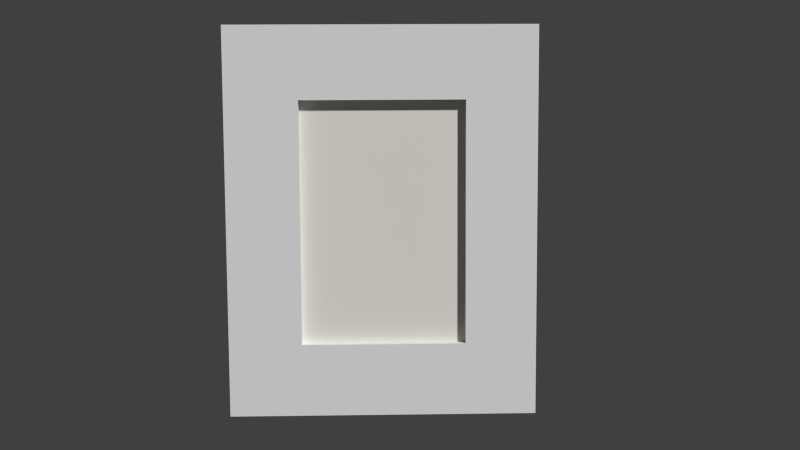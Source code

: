 # Source: back_hall_photo05.blend  (saved by Blender 2.93.21; exported with 4.5.12 LTS)
import bpy
from mathutils import Matrix  # noqa: F401  (used for matrix-valued properties, if any)

bpy.ops.wm.read_factory_settings(use_empty=True)
scene = bpy.context.scene
scene.name = 'Scene'

# ---- collections
col_collection_1 = bpy.data.collections.new('Collection 1'); scene.collection.children.link(col_collection_1)
col_collection_5 = bpy.data.collections.new('Collection 5'); scene.collection.children.link(col_collection_5)
col_collection_11 = bpy.data.collections.new('Collection 11'); scene.collection.children.link(col_collection_11)
col_collection_20 = bpy.data.collections.new('Collection 20'); scene.collection.children.link(col_collection_20)

# ---- materials (node trees are filled in below, after node groups)
mat_painting_paper_backing01 = bpy.data.materials.new('painting_paper_backing01')
mat_painting_paper_backing01.alpha_threshold = 0.0
mat_painting_paper_backing01.use_transparent_shadow = False
mat_painting_paper_backing01.roughness = 0.5
mat_painting_paper_backing01.specular_intensity = 0.0
mat_back_hall_painting03 = bpy.data.materials.new('back_hall_painting03')
mat_back_hall_painting03.alpha_threshold = 0.0
mat_back_hall_painting03.use_transparent_shadow = False
mat_back_hall_painting03.diffuse_color = (0.8, 0.7795, 0.7199, 1.0)
mat_back_hall_painting03.roughness = 0.5
mat_back_hall_painting03.specular_intensity = 0.0
mat_painting_frame01 = bpy.data.materials.new('painting_frame01')
mat_painting_frame01.alpha_threshold = 0.0
mat_painting_frame01.use_transparent_shadow = False
mat_painting_frame01.roughness = 0.5
mat_painting_frame01.specular_intensity = 0.0
mat_painting_frame01.line_color = (0.0, 0.0, 0.0, 1.0)

# ---- material node trees

# ---- world
world_world = bpy.data.worlds.new('World'); scene.world = world_world
world_world.color = (0.05088, 0.05088, 0.05088)
world_world.use_sun_shadow = False
world_world.sun_shadow_jitter_overblur = 0.0
world_world.cycles.sampling_method = 'MANUAL'
world_world.cycles.sample_map_resolution = 256

# ---- cameras
cam_camera = bpy.data.cameras.new('Camera')
cam_camera.clip_end = 100.0
cam_camera.lens = 35.0
cam_camera.sensor_width = 32.0
cam_camera.sensor_height = 18.0
cam_camera.ortho_scale = 7.314
cam_camera.dof.focus_distance = 0.0
cam_camera.dof.aperture_fstop = 128.0

# ---- meshes
me_plane_000 = bpy.data.meshes.new('Plane.000')
me_plane_000.from_pydata([(0.6415, -0.0002226, -1.5), (0.6415, -0.0002225, 0.129), (-0.6368, -0.0002228, -1.5), (-0.6368, -0.0002227, 0.129)], [], [(0, 1, 3, 2)])
_uv = me_plane_000.uv_layers.new(name='UVMap')
_uv.uv.foreach_set('vector', [0.04708, 0.04731, 0.9482, 0.04731, 0.9482, 0.9527, 0.04708, 0.9527])
me_plane_000.materials.append(mat_painting_paper_backing01)
me_plane_000.use_remesh_preserve_volume = False
me_plane_000.use_remesh_preserve_attributes = False
me_plane_000.use_mirror_vertex_groups = False
me_plane_000.update()
me_plane = bpy.data.meshes.new('Plane')
me_plane.from_pydata([(-0.3623, -1.201, -4.996e-08), (0.3623, -1.201, -4.996e-08), (-0.3623, -0.1496, -5.199e-08), (0.3623, -0.1496, -5.199e-08)], [], [(0, 1, 3, 2)])
_uv = me_plane.uv_layers.new(name='UVMap')
_uv.uv.foreach_set('vector', [0.05952, 0.2231, 0.9405, 0.2231, 0.9405, 0.9495, 0.05952, 0.9495])
me_plane.materials.append(mat_back_hall_painting03)
me_plane.use_remesh_preserve_volume = False
me_plane.use_remesh_preserve_attributes = False
me_plane.use_mirror_vertex_groups = False
me_plane.update()
me_plane_005 = bpy.data.meshes.new('Plane.005')
me_plane_005.from_pydata([(-0.6546, 0.02324, -0.001032), (-0.6546, 0.02324, -1.647), (0.6525, 0.02324, -0.001031), (0.6525, 0.02324, -1.647), (0.3515, 0.02324, -0.001031), (-0.3453, 0.02324, -0.001031), (-0.3453, 0.02324, -1.647), (0.3515, 0.02324, -1.647), (-0.6546, 0.02324, -0.3087), (-0.6546, 0.02324, -1.339), (0.6525, 0.02324, -1.339), (0.6525, 0.02324, -0.3087), (-0.3453, 0.02324, -1.339), (-0.3453, 0.02324, -0.3087), (0.3515, 0.02324, -1.339), (0.3515, 0.02324, -0.3087), (-0.6546, -0.06971, -0.001032), (-0.6546, -0.06971, -1.647), (0.6525, -0.06971, -0.001031), (0.6525, -0.06971, -1.647), (0.3515, -0.06971, -0.001031), (-0.3453, -0.06971, -0.001032), (-0.3453, -0.06971, -1.647), (0.3515, -0.06971, -1.647), (-0.6546, -0.06971, -0.3087), (-0.6546, -0.06971, -1.339), (0.6525, -0.06971, -1.339), (0.6525, -0.06971, -0.3087), (-0.3453, -0.06971, -1.339), (-0.3453, -0.06971, -0.3087), (0.3515, -0.06971, -1.339), (0.3515, -0.06971, -0.3087)], [], [(14, 10, 3, 7), (9, 12, 6, 1), (12, 14, 7, 6), (4, 2, 11, 15), (15, 11, 10, 14), (0, 5, 13, 8), (8, 13, 12, 9), (5, 4, 15, 13), (30, 23, 19, 26), (25, 17, 22, 28), (28, 22, 23, 30), (20, 31, 27, 18), (31, 30, 26, 27), (16, 24, 29, 21), (24, 25, 28, 29), (21, 29, 31, 20), (6, 7, 23, 22), (4, 5, 21, 20), (11, 2, 18, 27), (9, 1, 17, 25), (3, 10, 26, 19), (14, 12, 28, 30), (0, 8, 24, 16), (1, 6, 22, 17), (15, 14, 30, 31), (2, 4, 20, 18), (12, 13, 29, 28), (7, 3, 19, 23), (10, 11, 27, 26), (5, 0, 16, 21), (8, 9, 25, 24), (13, 15, 31, 29)])
_uv = me_plane_005.uv_layers.new(name='UVMap')
_uv.uv.foreach_set('vector', [0.7658, 0.8183, 0.9953, 0.8183, 0.9953, 1.006, 0.7658, 1.006, -0.001345, 0.8183, 0.2345, 0.8183, 0.2345, 1.006, -0.001346, 1.006, 0.2345, 0.8183, 0.7658, 0.8183, 0.7658, 1.006, 0.2345, 1.006, 0.7658, 0.002863, 0.9953, 0.002863, 0.9953, 0.1903, 0.7658, 0.1903, 0.7658, 0.1903, 0.9953, 0.1903, 0.9953, 0.8183, 0.7658, 0.8183, -0.001345, 0.002863, 0.2345, 0.002863, 0.2345, 0.1903, -0.001345, 0.1903, -0.001345, 0.1903, 0.2345, 0.1903, 0.2345, 0.8183, -0.001345, 0.8183, 0.2345, 0.002863, 0.7658, 0.002863, 0.7658, 0.1903, 0.2345, 0.1903, 0.2272, 0.8183, 0.2272, 1.006, -0.002298, 1.006, -0.002297, 0.8183, 0.9943, 0.8183, 0.9943, 1.006, 0.7584, 1.006, 0.7584, 0.8183, 0.7584, 0.8183, 0.7584, 1.006, 0.2272, 1.006, 0.2272, 0.8183, 0.2272, 0.002863, 0.2272, 0.1903, -0.002298, 0.1903, -0.002298, 0.002863, 0.2272, 0.1903, 0.2272, 0.8183, -0.002297, 0.8183, -0.002298, 0.1903, 0.9943, 0.002863, 0.9943, 0.1903, 0.7584, 0.1903, 0.7584, 0.002863, 0.9943, 0.1903, 0.9943, 0.8183, 0.7584, 0.8183, 0.7584, 0.1903, 0.7584, 0.002863, 0.7584, 0.1903, 0.2272, 0.1903, 0.2272, 0.002863, 0.9661, 0.2862, 0.9661, 0.11, 0.9932, 0.11, 0.9932, 0.2862, 0.9661, 0.6188, 0.9661, 0.4426, 0.9932, 0.4426, 0.9932, 0.6188, 0.795, 0.5508, 0.795, 0.6286, 0.7679, 0.6286, 0.7679, 0.5508, 0.8234, 0.007997, 0.9204, 0.007997, 0.9204, 0.02974, 0.8234, 0.02974, 0.795, 0.2124, 0.795, 0.2902, 0.7679, 0.2902, 0.7679, 0.2124, 0.03317, 0.4281, 0.03317, 0.2331, 0.06316, 0.2331, 0.06316, 0.4281, 0.4016, 0.007997, 0.4986, 0.007997, 0.4986, 0.02974, 0.4016, 0.02974, 0.9661, 0.3644, 0.9661, 0.2862, 0.9932, 0.2862, 0.9932, 0.3644, 0.002636, 0.8207, 0.002636, 0.5323, 0.03263, 0.5323, 0.03263, 0.8207, 0.9661, 0.695, 0.9661, 0.6188, 0.9932, 0.6188, 0.9932, 0.695, 0.03317, 0.2331, 0.03317, 0.5215, 0.003176, 0.5215, 0.003176, 0.2331, 0.9661, 0.11, 0.9661, 0.03383, 0.9932, 0.03383, 0.9932, 0.11, 0.795, 0.2902, 0.795, 0.5508, 0.7679, 0.5508, 0.7679, 0.2902, 0.9661, 0.4426, 0.9661, 0.3644, 0.9932, 0.3644, 0.9932, 0.4426, 0.4986, 0.007997, 0.8234, 0.007997, 0.8234, 0.02974, 0.4986, 0.02974, 0.2001, 0.6224, 0.2001, 0.4274, 0.2301, 0.4274, 0.2301, 0.6224])
me_plane_005.materials.append(mat_painting_frame01)
me_plane_005.use_remesh_preserve_volume = False
me_plane_005.use_remesh_preserve_attributes = False
me_plane_005.use_mirror_vertex_groups = False
me_plane_005.update()
arm_back_hall_painting03_armature = bpy.data.armatures.new('back_hall_painting03_armature')  # bones are not reproduced

# ---- objects
ob_paper_backing = bpy.data.objects.new('paper_backing', me_plane_000)
ob_canvas = bpy.data.objects.new('canvas', me_plane)
ob_frame = bpy.data.objects.new('frame', me_plane_005)
ob_back_hall_painting03_armature = bpy.data.objects.new('back_hall_painting03_armature', arm_back_hall_painting03_armature)
ob_camera = bpy.data.objects.new('Camera', cam_camera)

# ---- transforms, parenting, visibility, modifiers, constraints
ob_paper_backing.parent = ob_back_hall_painting03_armature
ob_paper_backing.location = (0.0, 0.0, -0.1424)
ob_paper_backing.rotation_euler = (0.0, -0.0, 3.142)
ob_paper_backing.lineart.crease_threshold = 0.0
_vg = ob_paper_backing.vertex_groups.new(name='bedroom_sw_painting01_bone')
_vg.add([0, 1, 2, 3], 1.0, 'REPLACE')
_vg = ob_paper_backing.vertex_groups.new(name='back_hall_painting03_bone')
_vg.add([0, 1, 2, 3], 1.0, 'REPLACE')
_m = ob_paper_backing.modifiers.new('Armature.001', 'ARMATURE')
_m.object = ob_back_hall_painting03_armature
ob_canvas.parent = ob_back_hall_painting03_armature
ob_canvas.location = (0.0, -0.02876, -0.1424)
ob_canvas.rotation_euler = (1.571, -0.0, 0.0)
ob_canvas.lineart.crease_threshold = 0.0
_vg = ob_canvas.vertex_groups.new(name='back_hall_painting03_bone')
_vg.add([0, 1, 2, 3], 1.0, 'REPLACE')
_m = ob_canvas.modifiers.new('Armature', 'ARMATURE')
_m.object = ob_back_hall_painting03_armature
ob_frame.parent = ob_back_hall_painting03_armature
ob_frame.location = (0.0, 0.0, 0.0)
ob_frame.lineart.crease_threshold = 0.0
_vg = ob_frame.vertex_groups.new(name='bedroom_sw_painting01_bone')
_vg.add([0, 1, 2, 3, 4, 5, 6, 7, 8, 9, 10, 11, 12, 13, 14, 15, 16, 17, 18, 19, 20, 21, 22, 23, 24, 25, 26, 27, 28, 29, 30, 31], 1.0, 'REPLACE')
_vg = ob_frame.vertex_groups.new(name='back_hall_painting03_bone')
_vg.add([0, 1, 2, 3, 4, 5, 6, 7, 8, 9, 10, 11, 12, 13, 14, 15, 16, 17, 18, 19, 20, 21, 22, 23, 24, 25, 26, 27, 28, 29, 30, 31], 1.0, 'REPLACE')
_m = ob_frame.modifiers.new('Armature', 'ARMATURE')
_m.object = ob_back_hall_painting03_armature
ob_back_hall_painting03_armature.location = (0.0, 0.0, 0.0)
ob_back_hall_painting03_armature.lineart.crease_threshold = 0.0
ob_camera.location = (-0.001877, -3.726, -0.4748)
ob_camera.rotation_euler = (1.474, 0.005431, -0.02131)
ob_camera.lock_rotations_4d = False
ob_camera.empty_display_type = 'ARROWS'
ob_camera.color = (0.0, 0.0, 0.0, 0.0)
ob_camera.display_type = 'WIRE'
ob_camera.lineart.crease_threshold = 0.0

# ---- collection membership
col_collection_1.objects.link(ob_paper_backing)
col_collection_5.objects.link(ob_canvas)
col_collection_5.objects.link(ob_frame)
col_collection_11.objects.link(ob_back_hall_painting03_armature)
col_collection_20.objects.link(ob_camera)

# ---- scene / render settings (as saved in the file)
scene.camera = ob_camera
scene.frame_start = 1; scene.frame_end = 21; scene.frame_set(1)
scene.render.engine = 'BLENDER_EEVEE_NEXT'
scene.render.image_settings.color_mode = 'RGB'
scene.render.image_settings.compression = 90
scene.render.resolution_percentage = 50
scene.render.dither_intensity = 0.0
scene.render.bake_margin = 2
scene.cycles.use_denoising = False
scene.cycles.samples = 10
scene.cycles.sampling_pattern = 'TABULATED_SOBOL'
scene.cycles.light_sampling_threshold = 0.0
scene.cycles.use_adaptive_sampling = False
scene.cycles.use_light_tree = False
scene.cycles.blur_glossy = 0.0
scene.cycles.volume_bounces = 1
scene.cycles.pixel_filter_type = 'GAUSSIAN'
scene.cycles.sample_clamp_indirect = 0.0
scene.view_settings.view_transform = 'Standard'
bpy.context.view_layer.update()

# ---- added for rendering (the .blend has no usable light): sun
light_auto_sun = bpy.data.lights.new('AutoSun', 'SUN')
light_auto_sun.energy = 3.0
light_auto_sun.angle = 0.0523599
ob_auto_sun = bpy.data.objects.new('AutoSun', light_auto_sun)
scene.collection.objects.link(ob_auto_sun)
ob_auto_sun.rotation_euler = (0.872665, 0.174533, 0.523599)
bpy.context.view_layer.update()

